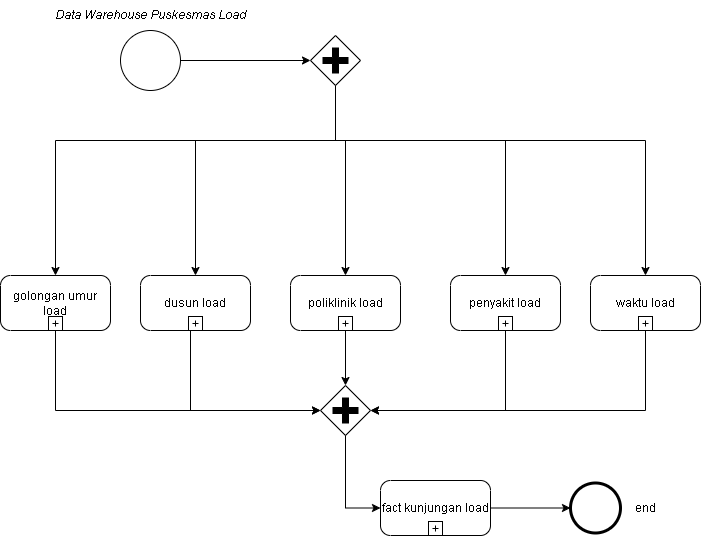

The diagram above was exported from draw.io. Its source (the exported page's mxGraphModel, read from the mxfile embedded in the PNG):
<mxGraphModel dx="1434" dy="772" grid="1" gridSize="10" guides="1" tooltips="1" connect="1" arrows="1" fold="1" page="1" pageScale="1" pageWidth="850" pageHeight="1100" math="0" shadow="0">
  <root>
    <mxCell id="0" />
    <mxCell id="1" parent="0" />
    <mxCell id="2" style="edgeStyle=orthogonalEdgeStyle;rounded=0;orthogonalLoop=1;jettySize=auto;html=1;entryX=0;entryY=0.5;entryDx=0;entryDy=0;entryPerimeter=0;" edge="1" source="3" target="10" parent="1">
      <mxGeometry relative="1" as="geometry" />
    </mxCell>
    <mxCell id="3" value="" style="ellipse;whiteSpace=wrap;html=1;aspect=fixed;" vertex="1" parent="1">
      <mxGeometry x="270" y="170" width="60" height="60" as="geometry" />
    </mxCell>
    <mxCell id="4" value="&lt;i&gt;Data Warehouse Puskesmas Load&lt;/i&gt;" style="text;html=1;align=center;verticalAlign=middle;resizable=0;points=[];autosize=1;strokeColor=none;fillColor=none;" vertex="1" parent="1">
      <mxGeometry x="195" y="140" width="210" height="30" as="geometry" />
    </mxCell>
    <mxCell id="5" style="edgeStyle=orthogonalEdgeStyle;rounded=0;orthogonalLoop=1;jettySize=auto;html=1;entryX=0.5;entryY=0;entryDx=0;entryDy=0;entryPerimeter=0;" edge="1" source="10" target="15" parent="1">
      <mxGeometry relative="1" as="geometry">
        <Array as="points">
          <mxPoint x="485" y="280" />
          <mxPoint x="345" y="280" />
        </Array>
        <mxPoint x="345.0769230769231" y="310" as="targetPoint" />
      </mxGeometry>
    </mxCell>
    <mxCell id="6" style="edgeStyle=orthogonalEdgeStyle;rounded=0;orthogonalLoop=1;jettySize=auto;html=1;" edge="1" source="10" target="17" parent="1">
      <mxGeometry relative="1" as="geometry">
        <Array as="points">
          <mxPoint x="485" y="280" />
          <mxPoint x="205" y="280" />
        </Array>
      </mxGeometry>
    </mxCell>
    <mxCell id="7" style="edgeStyle=orthogonalEdgeStyle;rounded=0;orthogonalLoop=1;jettySize=auto;html=1;entryX=0.5;entryY=0;entryDx=0;entryDy=0;entryPerimeter=0;" edge="1" source="10" target="19" parent="1">
      <mxGeometry relative="1" as="geometry">
        <Array as="points">
          <mxPoint x="485" y="280" />
          <mxPoint x="495" y="280" />
        </Array>
      </mxGeometry>
    </mxCell>
    <mxCell id="8" style="edgeStyle=orthogonalEdgeStyle;rounded=0;orthogonalLoop=1;jettySize=auto;html=1;entryX=0.5;entryY=0;entryDx=0;entryDy=0;entryPerimeter=0;" edge="1" source="10" target="21" parent="1">
      <mxGeometry relative="1" as="geometry">
        <Array as="points">
          <mxPoint x="485" y="280" />
          <mxPoint x="655" y="280" />
        </Array>
      </mxGeometry>
    </mxCell>
    <mxCell id="9" style="edgeStyle=orthogonalEdgeStyle;rounded=0;orthogonalLoop=1;jettySize=auto;html=1;entryX=0.5;entryY=0;entryDx=0;entryDy=0;entryPerimeter=0;" edge="1" source="10" target="23" parent="1">
      <mxGeometry relative="1" as="geometry">
        <Array as="points">
          <mxPoint x="485" y="280" />
          <mxPoint x="795" y="280" />
        </Array>
      </mxGeometry>
    </mxCell>
    <mxCell id="10" value="" style="points=[[0.25,0.25,0],[0.5,0,0],[0.75,0.25,0],[1,0.5,0],[0.75,0.75,0],[0.5,1,0],[0.25,0.75,0],[0,0.5,0]];shape=mxgraph.bpmn.gateway2;html=1;verticalLabelPosition=bottom;labelBackgroundColor=#ffffff;verticalAlign=top;align=center;perimeter=rhombusPerimeter;outlineConnect=0;outline=none;symbol=none;gwType=parallel;" vertex="1" parent="1">
      <mxGeometry x="460" y="175" width="50" height="50" as="geometry" />
    </mxCell>
    <mxCell id="11" value="" style="points=[[0.145,0.145,0],[0.5,0,0],[0.855,0.145,0],[1,0.5,0],[0.855,0.855,0],[0.5,1,0],[0.145,0.855,0],[0,0.5,0]];shape=mxgraph.bpmn.event;html=1;verticalLabelPosition=bottom;labelBackgroundColor=#ffffff;verticalAlign=top;align=center;perimeter=ellipsePerimeter;outlineConnect=0;aspect=fixed;outline=end;symbol=terminate2;" vertex="1" parent="1">
      <mxGeometry x="720" y="622.5" width="50" height="50" as="geometry" />
    </mxCell>
    <mxCell id="12" value="end" style="text;html=1;align=center;verticalAlign=middle;resizable=0;points=[];autosize=1;strokeColor=none;fillColor=none;" vertex="1" parent="1">
      <mxGeometry x="775" y="632.5" width="40" height="30" as="geometry" />
    </mxCell>
    <mxCell id="13" value="" style="points=[[0.25,0.25,0],[0.5,0,0],[0.75,0.25,0],[1,0.5,0],[0.75,0.75,0],[0.5,1,0],[0.25,0.75,0],[0,0.5,0]];shape=mxgraph.bpmn.gateway2;html=1;verticalLabelPosition=bottom;labelBackgroundColor=#ffffff;verticalAlign=top;align=center;perimeter=rhombusPerimeter;outlineConnect=0;outline=none;symbol=none;gwType=parallel;" vertex="1" parent="1">
      <mxGeometry x="470" y="525" width="50" height="50" as="geometry" />
    </mxCell>
    <mxCell id="14" style="edgeStyle=orthogonalEdgeStyle;rounded=0;orthogonalLoop=1;jettySize=auto;html=1;entryX=0;entryY=0.5;entryDx=0;entryDy=0;entryPerimeter=0;" edge="1" source="15" target="13" parent="1">
      <mxGeometry relative="1" as="geometry">
        <Array as="points">
          <mxPoint x="340" y="550" />
        </Array>
      </mxGeometry>
    </mxCell>
    <mxCell id="15" value="dusun load" style="points=[[0.25,0,0],[0.5,0,0],[0.75,0,0],[1,0.25,0],[1,0.5,0],[1,0.75,0],[0.75,1,0],[0.5,1,0],[0.25,1,0],[0,0.75,0],[0,0.5,0],[0,0.25,0]];shape=mxgraph.bpmn.task;whiteSpace=wrap;rectStyle=rounded;size=10;html=1;container=1;expand=0;collapsible=0;taskMarker=abstract;isLoopSub=1;" vertex="1" parent="1">
      <mxGeometry x="290" y="415" width="110" height="55" as="geometry" />
    </mxCell>
    <mxCell id="16" style="edgeStyle=orthogonalEdgeStyle;rounded=0;orthogonalLoop=1;jettySize=auto;html=1;entryX=0;entryY=0.5;entryDx=0;entryDy=0;entryPerimeter=0;" edge="1" source="17" target="13" parent="1">
      <mxGeometry relative="1" as="geometry">
        <Array as="points">
          <mxPoint x="205" y="550" />
        </Array>
      </mxGeometry>
    </mxCell>
    <mxCell id="17" value="golongan umur load" style="points=[[0.25,0,0],[0.5,0,0],[0.75,0,0],[1,0.25,0],[1,0.5,0],[1,0.75,0],[0.75,1,0],[0.5,1,0],[0.25,1,0],[0,0.75,0],[0,0.5,0],[0,0.25,0]];shape=mxgraph.bpmn.task;whiteSpace=wrap;rectStyle=rounded;size=10;html=1;container=1;expand=0;collapsible=0;taskMarker=abstract;isLoopSub=1;" vertex="1" parent="1">
      <mxGeometry x="150" y="415" width="110" height="55" as="geometry" />
    </mxCell>
    <mxCell id="18" style="edgeStyle=orthogonalEdgeStyle;rounded=0;orthogonalLoop=1;jettySize=auto;html=1;" edge="1" source="19" target="13" parent="1">
      <mxGeometry relative="1" as="geometry" />
    </mxCell>
    <mxCell id="19" value="poliklinik load" style="points=[[0.25,0,0],[0.5,0,0],[0.75,0,0],[1,0.25,0],[1,0.5,0],[1,0.75,0],[0.75,1,0],[0.5,1,0],[0.25,1,0],[0,0.75,0],[0,0.5,0],[0,0.25,0]];shape=mxgraph.bpmn.task;whiteSpace=wrap;rectStyle=rounded;size=10;html=1;container=1;expand=0;collapsible=0;taskMarker=abstract;isLoopSub=1;" vertex="1" parent="1">
      <mxGeometry x="440" y="415" width="110" height="55" as="geometry" />
    </mxCell>
    <mxCell id="20" style="edgeStyle=orthogonalEdgeStyle;rounded=0;orthogonalLoop=1;jettySize=auto;html=1;entryX=1;entryY=0.5;entryDx=0;entryDy=0;entryPerimeter=0;" edge="1" source="21" target="13" parent="1">
      <mxGeometry relative="1" as="geometry">
        <Array as="points">
          <mxPoint x="655" y="550" />
        </Array>
      </mxGeometry>
    </mxCell>
    <mxCell id="21" value="penyakit load" style="points=[[0.25,0,0],[0.5,0,0],[0.75,0,0],[1,0.25,0],[1,0.5,0],[1,0.75,0],[0.75,1,0],[0.5,1,0],[0.25,1,0],[0,0.75,0],[0,0.5,0],[0,0.25,0]];shape=mxgraph.bpmn.task;whiteSpace=wrap;rectStyle=rounded;size=10;html=1;container=1;expand=0;collapsible=0;taskMarker=abstract;isLoopSub=1;" vertex="1" parent="1">
      <mxGeometry x="600" y="415" width="110" height="55" as="geometry" />
    </mxCell>
    <mxCell id="22" style="edgeStyle=orthogonalEdgeStyle;rounded=0;orthogonalLoop=1;jettySize=auto;html=1;entryX=1;entryY=0.5;entryDx=0;entryDy=0;entryPerimeter=0;" edge="1" source="23" target="13" parent="1">
      <mxGeometry relative="1" as="geometry">
        <Array as="points">
          <mxPoint x="795" y="550" />
        </Array>
      </mxGeometry>
    </mxCell>
    <mxCell id="23" value="waktu load" style="points=[[0.25,0,0],[0.5,0,0],[0.75,0,0],[1,0.25,0],[1,0.5,0],[1,0.75,0],[0.75,1,0],[0.5,1,0],[0.25,1,0],[0,0.75,0],[0,0.5,0],[0,0.25,0]];shape=mxgraph.bpmn.task;whiteSpace=wrap;rectStyle=rounded;size=10;html=1;container=1;expand=0;collapsible=0;taskMarker=abstract;isLoopSub=1;" vertex="1" parent="1">
      <mxGeometry x="740" y="415" width="110" height="55" as="geometry" />
    </mxCell>
    <mxCell id="24" value="fact kunjungan load" style="points=[[0.25,0,0],[0.5,0,0],[0.75,0,0],[1,0.25,0],[1,0.5,0],[1,0.75,0],[0.75,1,0],[0.5,1,0],[0.25,1,0],[0,0.75,0],[0,0.5,0],[0,0.25,0]];shape=mxgraph.bpmn.task;whiteSpace=wrap;rectStyle=rounded;size=10;html=1;container=1;expand=0;collapsible=0;taskMarker=abstract;isLoopSub=1;" vertex="1" parent="1">
      <mxGeometry x="530" y="620" width="110" height="55" as="geometry" />
    </mxCell>
    <mxCell id="25" style="edgeStyle=orthogonalEdgeStyle;rounded=0;orthogonalLoop=1;jettySize=auto;html=1;entryX=0;entryY=0.5;entryDx=0;entryDy=0;entryPerimeter=0;" edge="1" source="13" target="24" parent="1">
      <mxGeometry relative="1" as="geometry">
        <Array as="points">
          <mxPoint x="495" y="648" />
        </Array>
      </mxGeometry>
    </mxCell>
    <mxCell id="26" style="edgeStyle=orthogonalEdgeStyle;rounded=0;orthogonalLoop=1;jettySize=auto;html=1;entryX=0;entryY=0.5;entryDx=0;entryDy=0;entryPerimeter=0;" edge="1" source="24" target="11" parent="1">
      <mxGeometry relative="1" as="geometry" />
    </mxCell>
  </root>
</mxGraphModel>